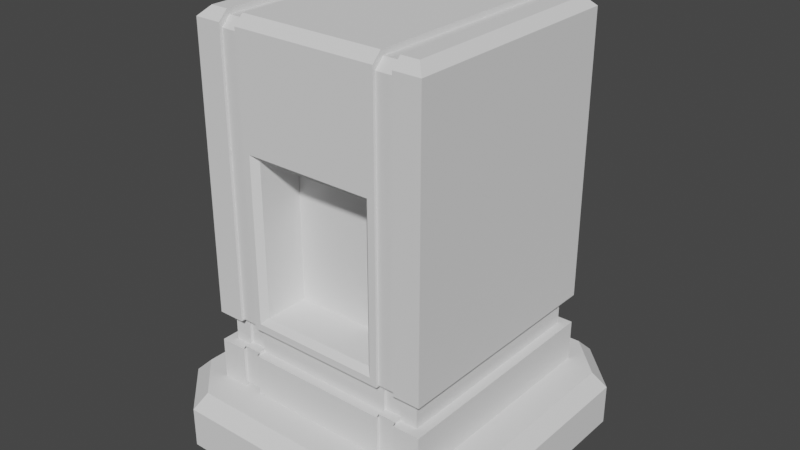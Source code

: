 # Source: Converter.blend  (saved by Blender 2.82.7; exported with 4.5.12 LTS)
import bpy
from mathutils import Matrix  # noqa: F401  (used for matrix-valued properties, if any)

bpy.ops.wm.read_factory_settings(use_empty=True)
scene = bpy.context.scene
scene.name = 'Scene'

# ---- collections
col_collection = bpy.data.collections.new('Collection'); scene.collection.children.link(col_collection)

# ---- materials (node trees are filled in below, after node groups)
mat_material = bpy.data.materials.new('Material')
mat_material.alpha_threshold = 0.0
mat_material.use_transparent_shadow = False
mat_material.roughness = 0.5
mat_material.line_color = (0.0, 0.0, 0.0, 1.0)
mat_window = bpy.data.materials.new('Window')
mat_window.use_transparent_shadow = False
mat_type = bpy.data.materials.new('Type')
mat_type.use_transparent_shadow = False

# ---- node groups
ng_auto_smooth = bpy.data.node_groups.new('Auto Smooth', 'GeometryNodeTree')
_s = ng_auto_smooth.interface.new_socket(name='Geometry', in_out='OUTPUT', socket_type='NodeSocketGeometry')
_s = ng_auto_smooth.interface.new_socket(name='Geometry', in_out='INPUT', socket_type='NodeSocketGeometry')
_s = ng_auto_smooth.interface.new_socket(name='Angle', in_out='INPUT', socket_type='NodeSocketFloat')
_s.subtype = 'ANGLE'
_s.min_value = 0.0
_s.max_value = 3.142
ng_auto_smooth.is_modifier = True
_N = ng_auto_smooth.nodes; _L = ng_auto_smooth.links
n0 = _N.new('NodeGroupOutput'); n0.name = 'Group Output'; n0.location = (480, -100)
n1 = _N.new('NodeGroupInput'); n1.name = 'Group Input'; n1.location = (-420, -300)
n2 = _N.new('NodeGroupInput'); n2.name = 'Group Input.001'; n2.location = (-60, -100)
n3 = _N.new('GeometryNodeSetShadeSmooth'); n3.name = 'Set Shade Smooth'; n3.location = (120, -100)
n3.domain = 'EDGE'
n4 = _N.new('GeometryNodeSetShadeSmooth'); n4.name = 'Set Shade Smooth.001'; n4.location = (300, -100)
n5 = _N.new('GeometryNodeInputMeshEdgeAngle'); n5.name = 'Edge Angle'; n5.location = (-420, -220)
n6 = _N.new('GeometryNodeInputEdgeSmooth'); n6.name = 'Is Edge Smooth'; n6.location = (-60, -160)
n7 = _N.new('GeometryNodeInputShadeSmooth'); n7.name = 'Is Face Smooth'; n7.location = (-240, -340)
n8 = _N.new('FunctionNodeBooleanMath'); n8.name = 'Boolean Math'; n8.location = (-60, -220)
n9 = _N.new('FunctionNodeCompare'); n9.name = 'Compare'; n9.location = (-240, -180)
n9.operation = 'LESS_EQUAL'
_L.new(n5.outputs[0], n9.inputs[0])
_L.new(n4.outputs[0], n0.inputs[0])
_L.new(n1.outputs[1], n9.inputs[1])
_L.new(n9.outputs[0], n8.inputs[0])
_L.new(n7.outputs[0], n8.inputs[1])
_L.new(n2.outputs[0], n3.inputs[0])
_L.new(n6.outputs[0], n3.inputs[1])
_L.new(n3.outputs[0], n4.inputs[0])
_L.new(n8.outputs[0], n3.inputs[2])
n0.is_active_output = True

# ---- material node trees
mat_window.use_nodes = True; mat_window.node_tree.nodes.clear()
_N = mat_window.node_tree.nodes; _L = mat_window.node_tree.links
n0 = _N.new('ShaderNodeOutputMaterial'); n0.name = 'Material Output'; n0.location = (300, 300)
n1 = _N.new('ShaderNodeBsdfPrincipled'); n1.name = 'Principled BSDF'; n1.location = (10, 300)
n1.distribution = 'GGX'
n1.subsurface_method = 'BURLEY'
n1.inputs[3].default_value = 1.45
n1.inputs[27].default_value = (0.0, 0.0, 0.0, 1.0)
n1.inputs[28].default_value = 1.0
_L.new(n1.outputs[0], n0.inputs[0])
n0.is_active_output = True
mat_type.use_nodes = True; mat_type.node_tree.nodes.clear()
_N = mat_type.node_tree.nodes; _L = mat_type.node_tree.links
n0 = _N.new('ShaderNodeOutputMaterial'); n0.name = 'Material Output'; n0.location = (300, 300)
n1 = _N.new('ShaderNodeBsdfPrincipled'); n1.name = 'Principled BSDF'; n1.location = (10, 300)
n1.distribution = 'GGX'
n1.subsurface_method = 'BURLEY'
n1.inputs[3].default_value = 1.45
n1.inputs[27].default_value = (0.0, 0.0, 0.0, 1.0)
n1.inputs[28].default_value = 1.0
_L.new(n1.outputs[0], n0.inputs[0])
n0.is_active_output = True

# ---- world
world_world = bpy.data.worlds.new('World'); scene.world = world_world
world_world.use_nodes = True; world_world.node_tree.nodes.clear()
_N = world_world.node_tree.nodes; _L = world_world.node_tree.links
n0 = _N.new('ShaderNodeOutputWorld'); n0.name = 'World Output'; n0.location = (300, 300)
n1 = _N.new('ShaderNodeBackground'); n1.name = 'Background'; n1.location = (10, 300)
n1.inputs[0].default_value = (0.05088, 0.05088, 0.05088, 1.0)
_L.new(n1.outputs[0], n0.inputs[0])
n0.is_active_output = True
world_world.color = (0.05088, 0.05088, 0.05088)
world_world.use_sun_shadow = False
world_world.sun_shadow_jitter_overblur = 0.0

# ---- meshes
me_mesh = bpy.data.meshes.new('Mesh')
me_mesh.from_pydata([(-0.6499, -0.6499, 0.5273), (0.6499, 0.6499, 0.3), (0.6499, -0.6499, 0.5273), (0.6499, -0.6499, 0.3), (0.6499, 0.6499, 0.5273), (-0.6499, 0.6499, 0.3), (-0.6499, 0.6499, 0.5273), (-0.6499, -0.6499, 0.3), (0.5986, 0.5986, 2.3), (0.6499, 0.6499, 2.249), (0.5986, -0.5986, 2.3), (0.6499, -0.6499, 2.249), (-0.5986, 0.5986, 2.3), (-0.6499, 0.6499, 2.249), (-0.5986, -0.5986, 2.3), (-0.6499, -0.6499, 2.249), (0.6499, -0.6499, 0.694), (-0.6499, -0.6499, 0.694), (0.6499, 0.6499, 0.694), (-0.6499, 0.6499, 0.694), (0.5972, -0.5972, 0.5273), (-0.5972, -0.5972, 0.5273), (-0.5972, 0.5972, 0.5273), (0.5972, 0.5972, 0.5273), (0.5972, -0.5972, 0.694), (-0.5972, -0.5972, 0.694), (0.5972, 0.5972, 0.694), (-0.5972, 0.5972, 0.694), (0.5, 0.6499, 0.3), (0.5, -0.6499, 0.5273), (0.5, 0.6499, 0.5273), (0.5, -0.6499, 0.3), (0.5, -0.5986, 2.3), (0.5, -0.6499, 2.249), (0.5, 0.5986, 2.3), (0.5, 0.6499, 2.249), (0.5, 0.6499, 0.694), (0.5, -0.6499, 0.694), (0.5, -0.5972, 0.5273), (0.5, 0.5972, 0.5273), (0.5, 0.5972, 0.694), (0.5, -0.5972, 0.694), (-0.5, 0.6499, 0.3), (-0.5, -0.6499, 0.5273), (-0.5, -0.5986, 2.3), (-0.5, 0.6499, 2.249), (-0.5, -0.6499, 0.694), (-0.5, -0.5972, 0.5273), (-0.5, -0.5972, 0.694), (-0.5, 0.6499, 0.5273), (-0.5, -0.6499, 0.3), (-0.5, -0.6499, 2.249), (-0.5, 0.5986, 2.3), (-0.5, 0.6499, 0.694), (-0.5, 0.5972, 0.5273), (-0.5, 0.5972, 0.694), (-0.4, 0.6499, 0.5273), (-0.4, -0.6499, 0.3), (-0.4, 0.5986, 2.3), (-0.4, 0.6499, 0.694), (-0.4, 0.5972, 0.5273), (-0.4, 0.5972, 0.694), (-0.4, 0.6499, 0.3), (-0.4, -0.6499, 0.5273), (-0.4, -0.5986, 2.3), (-0.4, 0.6499, 2.249), (-0.4, -0.5972, 0.5273), (-0.4, -0.5972, 0.694), (0.4, 0.6499, 0.5273), (0.4, -0.6499, 0.3), (0.4, 0.5986, 2.3), (0.4, 0.6499, 0.694), (0.4, 0.5972, 0.5273), (0.4, 0.5972, 0.694), (0.4, 0.6499, 0.3), (0.4, -0.6499, 0.5273), (0.4, -0.5986, 2.3), (0.4, 0.6499, 2.249), (0.4, -0.5972, 0.5273), (0.4, -0.5972, 0.694), (0.4, 0.6349, 0.5391), (0.5, 0.6349, 0.5391), (0.4, -0.6349, 0.3171), (0.5, -0.6349, 0.3171), (0.4, -0.6349, 2.221), (0.5, -0.6349, 2.221), (0.4, 0.5848, 2.271), (0.5, 0.5848, 2.271), (0.4, 0.6349, 0.702), (0.5, 0.6349, 0.702), (0.4, 0.5835, 0.5391), (0.5, 0.5835, 0.5391), (0.4, 0.5835, 0.702), (0.5, 0.5835, 0.702), (0.5, -0.5835, 0.702), (0.5, -0.5835, 0.5391), (0.5, -0.6349, 0.702), (0.5, -0.6349, 0.5391), (0.5, 0.6349, 2.221), (0.5, -0.5848, 2.271), (0.5, 0.6349, 0.3171), (-0.4, 0.6349, 0.3171), (-0.5, 0.6349, 0.3171), (-0.4, -0.6349, 0.5391), (-0.5, -0.6349, 0.5391), (-0.4, -0.5848, 2.271), (-0.5, -0.5848, 2.271), (-0.4, 0.6349, 2.221), (-0.5, 0.6349, 2.221), (-0.4, -0.6349, 0.702), (-0.5, -0.6349, 0.702), (-0.4, -0.5835, 0.5391), (-0.5, -0.5835, 0.5391), (-0.4, -0.5835, 0.702), (-0.5, -0.5835, 0.702), (-0.5, 0.6349, 0.5391), (-0.5, -0.6349, 0.3171), (-0.5, 0.5848, 2.271), (-0.5, 0.6349, 0.702), (-0.5, 0.5835, 0.702), (-0.5, 0.5835, 0.5391), (-0.5, -0.6349, 2.221), (-0.4, 0.6349, 0.5391), (-0.4, -0.6349, 0.3171), (-0.4, -0.6349, 2.221), (-0.4, 0.5848, 2.271), (-0.4, 0.6349, 0.702), (-0.4, 0.5835, 0.5391), (-0.4, 0.5835, 0.702), (0.4, 0.6349, 0.3171), (0.4, -0.6349, 0.5391), (0.4, -0.5848, 2.271), (0.4, 0.6349, 2.221), (0.4, -0.6349, 0.702), (0.4, -0.5835, 0.5391), (0.4, -0.5835, 0.702), (-0.6387, -0.9, 1.49e-08), (-0.9, -0.6387, 1.49e-08), (-0.9, 0.6387, 1.49e-08), (-0.6387, 0.9, 1.49e-08), (0.9, -0.6387, 1.49e-08), (0.6387, -0.9, 1.49e-08), (0.6387, 0.9, 1.49e-08), (0.9, 0.6387, 1.49e-08), (-0.8233, -0.607, 0.3), (-0.9, -0.6387, 0.2233), (-0.607, -0.8233, 0.3), (-0.6387, -0.9, 0.2233), (-0.607, 0.8233, 0.3), (-0.6387, 0.9, 0.2233), (-0.8233, 0.607, 0.3), (-0.9, 0.6387, 0.2233), (0.607, -0.8233, 0.3), (0.6387, -0.9, 0.2233), (0.8233, -0.607, 0.3), (0.9, -0.6387, 0.2233), (0.8233, 0.607, 0.3), (0.9, 0.6387, 0.2233), (0.607, 0.8233, 0.3), (0.6387, 0.9, 0.2233), (0.4, -0.6499, 0.694), (-0.4, -0.6499, 0.694), (-0.4, -0.6499, 2.249), (0.4, -0.6499, 2.249), (0.3272, -0.371, 0.7669), (-0.3272, -0.371, 0.7669), (-0.3272, -0.371, 1.617), (0.3272, -0.371, 1.617), (-0.3272, -0.6173, 1.617), (-0.3597, -0.6499, 1.649), (-0.3272, -0.6173, 0.7669), (-0.3597, -0.6499, 0.7344), (0.3272, -0.6173, 1.617), (0.3597, -0.6499, 1.649), (0.3597, -0.6499, 0.7344), (0.3272, -0.6173, 0.7669)], [], [(46, 51, 15, 17), (17, 15, 13, 19), (28, 30, 4, 1), (28, 1, 3, 31), (52, 12, 14, 44), (18, 9, 11, 16), (44, 14, 15, 51), (8, 10, 11, 9), (14, 12, 13, 15), (34, 8, 9, 35), (36, 35, 9, 18), (1, 4, 2, 3), (7, 0, 6, 5), (50, 43, 0, 7), (18, 16, 24, 26), (29, 2, 20, 38), (46, 17, 25, 48), (49, 6, 22, 54), (39, 40, 26, 23), (23, 26, 24, 20), (21, 25, 27, 22), (47, 48, 25, 21), (6, 0, 21, 22), (17, 19, 27, 25), (36, 18, 26, 40), (2, 4, 23, 20), (43, 50, 116, 104), (20, 24, 41, 38), (62, 57, 123, 101), (4, 30, 39, 23), (16, 37, 41, 24), (163, 160, 133, 84), (3, 2, 29, 31), (28, 31, 83, 100), (46, 48, 114, 110), (10, 32, 33, 11), (8, 34, 32, 10), (56, 62, 101, 122), (70, 76, 131, 86), (16, 11, 33, 37), (5, 6, 49, 42), (5, 42, 50, 7), (12, 52, 45, 13), (19, 13, 45, 53), (0, 43, 47, 21), (22, 27, 55, 54), (19, 53, 55, 27), (32, 34, 87, 99), (49, 54, 120, 115), (66, 67, 113, 111), (76, 163, 84, 131), (33, 32, 99, 85), (48, 47, 112, 114), (60, 56, 122, 127), (175, 172, 167, 164), (70, 58, 64, 76), (76, 64, 162, 163), (69, 75, 63, 57), (160, 161, 67, 79), (68, 56, 60, 72), (78, 79, 67, 66), (75, 69, 82, 130), (34, 35, 98, 87), (55, 53, 118, 119), (67, 161, 109, 113), (160, 79, 135, 133), (35, 36, 89, 98), (54, 55, 119, 120), (57, 63, 103, 123), (68, 72, 90, 80), (31, 29, 97, 83), (47, 43, 104, 112), (162, 64, 105, 124), (79, 78, 134, 135), (29, 38, 95, 97), (62, 56, 68, 74), (62, 74, 69, 57), (58, 70, 77, 65), (59, 65, 77, 71), (63, 75, 78, 66), (60, 61, 73, 72), (59, 71, 73, 61), (88, 89, 93, 92), (90, 92, 93, 91), (130, 97, 95, 134), (88, 132, 98, 89), (86, 87, 98, 132), (129, 100, 83, 82), (129, 80, 81, 100), (111, 113, 114, 112), (122, 115, 120, 127), (109, 110, 114, 113), (123, 103, 104, 116), (105, 106, 121, 124), (125, 117, 106, 105), (109, 124, 121, 110), (102, 115, 122, 101), (102, 101, 123, 116), (117, 125, 107, 108), (118, 108, 107, 126), (104, 103, 111, 112), (120, 119, 128, 127), (118, 126, 128, 119), (95, 94, 135, 134), (81, 80, 90, 91), (96, 133, 135, 94), (83, 97, 130, 82), (99, 131, 84, 85), (87, 86, 131, 99), (96, 85, 84, 133), (30, 28, 100, 81), (74, 68, 80, 129), (58, 65, 107, 125), (44, 51, 121, 106), (37, 33, 85, 96), (69, 74, 129, 82), (65, 59, 126, 107), (52, 44, 106, 117), (77, 70, 86, 132), (63, 66, 111, 103), (51, 46, 110, 121), (71, 77, 132, 88), (61, 60, 127, 128), (78, 75, 130, 134), (59, 61, 128, 126), (72, 73, 92, 90), (73, 71, 88, 92), (36, 40, 93, 89), (38, 41, 94, 95), (42, 49, 115, 102), (40, 39, 91, 93), (50, 42, 102, 116), (39, 30, 81, 91), (161, 162, 124, 109), (45, 52, 117, 108), (41, 37, 96, 94), (64, 58, 125, 105), (53, 45, 108, 118), (149, 139, 138, 151), (157, 143, 142, 159), (141, 153, 147, 136), (156, 158, 148, 150, 144, 146, 152, 154), (153, 141, 140, 155), (137, 145, 151, 138), (139, 149, 159, 142), (143, 157, 155, 140), (138, 139, 142, 143, 140, 141, 136, 137), (146, 144, 145, 147), (150, 148, 149, 151), (158, 156, 157, 159), (154, 152, 153, 155), (144, 150, 151, 145), (152, 146, 147, 153), (155, 157, 156, 154), (159, 149, 148, 158), (136, 147, 145, 137), (170, 175, 164, 165), (172, 168, 166, 167), (171, 169, 162, 161), (164, 167, 166, 165), (173, 174, 160, 163), (169, 173, 163, 162), (174, 171, 161, 160), (175, 170, 171, 174), (169, 171, 170, 168), (168, 172, 173, 169), (172, 175, 174, 173), (168, 170, 165, 166)])
me_mesh.polygons.foreach_set('use_smooth', [True] * 168)
me_mesh.polygons.foreach_set('material_index', [0, 0, 0, 0, 0, 0, 0, 0, 0, 0, 0, 0, 0, 0, 0, 0, 0, 0, 0, 0, 0, 0, 0, 0, 0, 0, 0, 0, 0, 0, 0, 0, 0, 0, 0, 0, 0, 0, 0, 0, 0, 0, 0, 0, 0, 0, 0, 0, 0, 0, 0, 0, 0, 0, 0, 0, 0, 0, 0, 0, 0, 0, 0, 0, 0, 0, 0, 0, 0, 0, 0, 0, 0, 0, 0, 0, 0, 0, 0, 0, 0, 0, 1, 1, 1, 1, 1, 1, 1, 1, 1, 1, 1, 1, 1, 1, 1, 1, 1, 1, 1, 1, 1, 1, 1, 1, 1, 1, 1, 1, 0, 0, 0, 0, 0, 0, 0, 0, 0, 0, 0, 0, 0, 0, 0, 0, 0, 0, 0, 0, 0, 0, 0, 0, 0, 0, 0, 0, 0, 0, 0, 0, 0, 0, 0, 0, 0, 0, 0, 0, 0, 0, 0, 0, 0, 0, 0, 0, 0, 2, 0, 0, 0, 0, 0, 0, 0, 0])
_k = set([(0, 6), (0, 7), (0, 21), (0, 43), (1, 3), (1, 4), (1, 28), (2, 3), (2, 4), (2, 20), (2, 29), (3, 31), (4, 23), (4, 30), (5, 6), (5, 7), (5, 42), (6, 22), (6, 49), (7, 50), (8, 9), (8, 10), (8, 34), (9, 11), (9, 18), (9, 35), (10, 11), (10, 32), (11, 16), (11, 33), (12, 13), (12, 14), (12, 52), (13, 15), (13, 19), (13, 45), (14, 15), (14, 44), (15, 17), (15, 51), (16, 18), (16, 24), (16, 37), (17, 19), (17, 25), (17, 46), (18, 26), (18, 36), (19, 27), (19, 53), (20, 23), (20, 24), (20, 38), (21, 22), (21, 25), (21, 47), (22, 27), (22, 54), (23, 26), (23, 39), (24, 26), (24, 41), (25, 27), (25, 48), (26, 40), (27, 55), (28, 30), (28, 31), (28, 100), (29, 31), (29, 38), (29, 97), (30, 39), (30, 81), (31, 83), (32, 33), (32, 34), (32, 99), (33, 37), (33, 85), (34, 35), (34, 87), (35, 36), (35, 98), (36, 40), (36, 89), (37, 41), (37, 96), (38, 41), (38, 95), (39, 40), (39, 91), (40, 93), (41, 94), (42, 49), (42, 50), (42, 102), (43, 47), (43, 50), (43, 104), (44, 51), (44, 52), (44, 106), (45, 52), (45, 53), (45, 108), (46, 48), (46, 51), (46, 110), (47, 48), (47, 112), (48, 114), (49, 54), (49, 115), (50, 116), (51, 121), (52, 117), (53, 55), (53, 118), (54, 55), (54, 120), (55, 119), (56, 60), (56, 62), (56, 68), (56, 122), (57, 62), (57, 63), (57, 69), (57, 123), (58, 64), (58, 65), (58, 70), (58, 125), (59, 61), (59, 65), (59, 71), (59, 126), (60, 61), (60, 72), (60, 127), (61, 73), (61, 128), (62, 74), (62, 101), (63, 66), (63, 75), (63, 103), (64, 76), (64, 105), (64, 162), (65, 77), (65, 107), (66, 67), (66, 78), (66, 111), (67, 79), (67, 113), (67, 161), (68, 72), (68, 74), (68, 80), (69, 74), (69, 75), (69, 82), (70, 76), (70, 77), (70, 86), (71, 73), (71, 77), (71, 88), (72, 73), (72, 90), (73, 92), (74, 129), (75, 78), (75, 130), (76, 131), (76, 163), (77, 132), (78, 79), (78, 134), (79, 135), (79, 160), (80, 81), (80, 90), (80, 129), (81, 91), (81, 100), (82, 83), (82, 129), (82, 130), (83, 97), (83, 100), (84, 85), (84, 131), (84, 133), (84, 163), (85, 96), (85, 99), (86, 87), (86, 131), (86, 132), (87, 98), (87, 99), (88, 89), (88, 92), (88, 132), (89, 93), (89, 98), (90, 91), (90, 92), (91, 93), (92, 93), (94, 95), (94, 96), (94, 135), (95, 97), (95, 134), (96, 133), (97, 130), (98, 132), (99, 131), (100, 129), (101, 102), (101, 122), (101, 123), (102, 115), (102, 116), (103, 104), (103, 111), (103, 123), (104, 112), (104, 116), (105, 106), (105, 124), (105, 125), (106, 117), (106, 121), (107, 108), (107, 125), (107, 126), (108, 117), (108, 118), (109, 110), (109, 113), (109, 124), (109, 161), (110, 114), (110, 121), (111, 112), (111, 113), (112, 114), (113, 114), (115, 120), (115, 122), (116, 123), (117, 125), (118, 119), (118, 126), (119, 120), (119, 128), (120, 127), (121, 124), (122, 127), (124, 162), (126, 128), (127, 128), (130, 134), (133, 135), (133, 160), (134, 135), (136, 137), (136, 141), (136, 147), (137, 138), (137, 145), (138, 139), (138, 151), (139, 142), (139, 149), (140, 141), (140, 143), (140, 155), (141, 153), (142, 143), (142, 159), (143, 157), (144, 145), (144, 146), (144, 150), (145, 147), (145, 151), (146, 147), (146, 152), (147, 153), (148, 149), (148, 150), (148, 158), (149, 151), (149, 159), (150, 151), (152, 153), (152, 154), (153, 155), (154, 155), (154, 156), (155, 157), (156, 157), (156, 158), (157, 159), (158, 159), (160, 161), (160, 163), (160, 174), (161, 162), (161, 171), (162, 163), (162, 169), (163, 173), (164, 165), (164, 167), (164, 175), (165, 166), (165, 170), (166, 167), (166, 168), (167, 172), (168, 169), (168, 170), (168, 172), (169, 171), (169, 173), (170, 171), (170, 175), (171, 174), (172, 173), (172, 175), (173, 174), (174, 175)])
me_mesh.attributes.new('sharp_edge', 'BOOLEAN', 'EDGE').data.foreach_set('value', [ (min(e.vertices), max(e.vertices)) in _k for e in me_mesh.edges])
_uv = me_mesh.uv_layers.new(name='UVMap')
_uv.uv.foreach_set('vector', [0.4243, 0.875, 0.6186, 0.875, 0.6186, 1.0, 0.4243, 1.0, 0.4243, 0.0, 0.6186, 0.0, 0.6186, 0.25, 0.4243, 0.25, 0.375, 0.375, 0.4034, 0.375, 0.4034, 0.5, 0.375, 0.5, 0.25, 0.5, 0.375, 0.5, 0.375, 0.75, 0.25, 0.75, 0.75, 0.5099, 0.8651, 0.5099, 0.8651, 0.7401, 0.75, 0.7401, 0.4243, 0.5, 0.6186, 0.5, 0.6186, 0.75, 0.4243, 0.75, 0.75, 0.7401, 0.8651, 0.7401, 0.875, 0.75, 0.75, 0.75, 0.6349, 0.5099, 0.6349, 0.7401, 0.6186, 0.75, 0.6186, 0.5, 0.8651, 0.7401, 0.8651, 0.5099, 0.875, 0.5, 0.875, 0.75, 0.75, 0.5099, 0.6349, 0.5099, 0.625, 0.5, 0.75, 0.5, 0.4243, 0.375, 0.6186, 0.375, 0.6186, 0.5, 0.4243, 0.5, 0.375, 0.5, 0.4034, 0.5, 0.4034, 0.75, 0.375, 0.75, 0.375, 0.0, 0.4034, 0.0, 0.4034, 0.25, 0.375, 0.25, 0.375, 0.875, 0.4034, 0.875, 0.4034, 1.0, 0.375, 1.0, 0.4243, 0.5, 0.4243, 0.75, 0.4243, 0.75, 0.4243, 0.5, 0.4034, 0.875, 0.4034, 0.75, 0.4034, 0.75, 0.4034, 0.875, 0.4243, 0.875, 0.4243, 1.0, 0.4243, 1.0, 0.4243, 0.875, 0.4034, 0.375, 0.4034, 0.25, 0.4034, 0.25, 0.4034, 0.375, 0.4034, 0.375, 0.4243, 0.375, 0.4243, 0.5, 0.4034, 0.5, 0.4034, 0.5, 0.4243, 0.5, 0.4243, 0.75, 0.4034, 0.75, 0.4034, 0.0, 0.4243, 0.0, 0.4243, 0.25, 0.4034, 0.25, 0.4034, 0.875, 0.4243, 0.875, 0.4243, 1.0, 0.4034, 1.0, 0.4034, 0.25, 0.4034, 0.0, 0.4034, 0.0, 0.4034, 0.25, 0.4243, 0.0, 0.4243, 0.25, 0.4243, 0.25, 0.4243, 0.0, 0.4243, 0.375, 0.4243, 0.5, 0.4243, 0.5, 0.4243, 0.375, 0.4034, 0.75, 0.4034, 0.5, 0.4034, 0.5, 0.4034, 0.75, 0.4034, 0.875, 0.375, 0.875, 0.375, 0.875, 0.4034, 0.875, 0.4034, 0.75, 0.4243, 0.75, 0.4243, 0.875, 0.4034, 0.875, 0.25, 0.5, 0.25, 0.75, 0.25, 0.75, 0.25, 0.5, 0.4034, 0.5, 0.4034, 0.375, 0.4034, 0.375, 0.4034, 0.5, 0.4243, 0.75, 0.4243, 0.875, 0.4243, 0.875, 0.4243, 0.75, 0.6186, 0.875, 0.4243, 0.875, 0.4243, 0.875, 0.6186, 0.875, 0.375, 0.75, 0.4034, 0.75, 0.4034, 0.875, 0.375, 0.875, 0.25, 0.5, 0.25, 0.75, 0.25, 0.75, 0.25, 0.5, 0.4243, 0.875, 0.4243, 0.875, 0.4243, 0.875, 0.4243, 0.875, 0.6349, 0.7401, 0.75, 0.7401, 0.75, 0.75, 0.625, 0.75, 0.6349, 0.5099, 0.75, 0.5099, 0.75, 0.7401, 0.6349, 0.7401, 0.4034, 0.375, 0.375, 0.375, 0.375, 0.375, 0.4034, 0.375, 0.75, 0.5099, 0.75, 0.7401, 0.75, 0.7401, 0.75, 0.5099, 0.4243, 0.75, 0.6186, 0.75, 0.6186, 0.875, 0.4243, 0.875, 0.375, 0.25, 0.4034, 0.25, 0.4034, 0.375, 0.375, 0.375, 0.125, 0.5, 0.25, 0.5, 0.25, 0.75, 0.125, 0.75, 0.8651, 0.5099, 0.75, 0.5099, 0.75, 0.5, 0.875, 0.5, 0.4243, 0.25, 0.6186, 0.25, 0.6186, 0.375, 0.4243, 0.375, 0.4034, 1.0, 0.4034, 0.875, 0.4034, 0.875, 0.4034, 1.0, 0.4034, 0.25, 0.4243, 0.25, 0.4243, 0.375, 0.4034, 0.375, 0.4243, 0.25, 0.4243, 0.375, 0.4243, 0.375, 0.4243, 0.25, 0.75, 0.7401, 0.75, 0.5099, 0.75, 0.5099, 0.75, 0.7401, 0.4034, 0.375, 0.4034, 0.375, 0.4034, 0.375, 0.4034, 0.375, 0.4034, 0.875, 0.4243, 0.875, 0.4243, 0.875, 0.4034, 0.875, 0.75, 0.7401, 0.75, 0.75, 0.75, 0.75, 0.75, 0.7401, 0.75, 0.75, 0.75, 0.7401, 0.75, 0.7401, 0.75, 0.75, 0.4243, 0.875, 0.4034, 0.875, 0.4034, 0.875, 0.4243, 0.875, 0.4034, 0.375, 0.4034, 0.375, 0.4034, 0.375, 0.4034, 0.375, 0.4334, 0.875, 0.6095, 0.875, 0.6095, 0.875, 0.4334, 0.875, 0.75, 0.5099, 0.75, 0.5099, 0.75, 0.7401, 0.75, 0.7401, 0.75, 0.7401, 0.75, 0.7401, 0.75, 0.75, 0.75, 0.75, 0.375, 0.875, 0.4034, 0.875, 0.4034, 0.875, 0.375, 0.875, 0.4243, 0.875, 0.4243, 0.875, 0.4243, 0.875, 0.4243, 0.875, 0.4034, 0.375, 0.4034, 0.375, 0.4034, 0.375, 0.4034, 0.375, 0.4034, 0.875, 0.4243, 0.875, 0.4243, 0.875, 0.4034, 0.875, 0.4034, 0.875, 0.375, 0.875, 0.375, 0.875, 0.4034, 0.875, 0.75, 0.5099, 0.75, 0.5, 0.75, 0.5, 0.75, 0.5099, 0.4243, 0.375, 0.4243, 0.375, 0.4243, 0.375, 0.4243, 0.375, 0.4243, 0.875, 0.4243, 0.875, 0.4243, 0.875, 0.4243, 0.875, 0.4243, 0.875, 0.4243, 0.875, 0.4243, 0.875, 0.4243, 0.875, 0.6186, 0.375, 0.4243, 0.375, 0.4243, 0.375, 0.6186, 0.375, 0.4034, 0.375, 0.4243, 0.375, 0.4243, 0.375, 0.4034, 0.375, 0.375, 0.875, 0.4034, 0.875, 0.4034, 0.875, 0.375, 0.875, 0.4034, 0.375, 0.4034, 0.375, 0.4034, 0.375, 0.4034, 0.375, 0.375, 0.875, 0.4034, 0.875, 0.4034, 0.875, 0.375, 0.875, 0.4034, 0.875, 0.4034, 0.875, 0.4034, 0.875, 0.4034, 0.875, 0.75, 0.75, 0.75, 0.7401, 0.75, 0.7401, 0.75, 0.75, 0.4243, 0.875, 0.4034, 0.875, 0.4034, 0.875, 0.4243, 0.875, 0.4034, 0.875, 0.4034, 0.875, 0.4034, 0.875, 0.4034, 0.875, 0.375, 0.375, 0.4034, 0.375, 0.4034, 0.375, 0.375, 0.375, 0.25, 0.5, 0.25, 0.5, 0.25, 0.75, 0.25, 0.75, 0.75, 0.5099, 0.75, 0.5099, 0.75, 0.5, 0.75, 0.5, 0.4243, 0.375, 0.6186, 0.375, 0.6186, 0.375, 0.4243, 0.375, 0.4034, 0.875, 0.4034, 0.875, 0.4034, 0.875, 0.4034, 0.875, 0.4034, 0.375, 0.4243, 0.375, 0.4243, 0.375, 0.4034, 0.375, 0.4243, 0.375, 0.4243, 0.375, 0.4243, 0.375, 0.4243, 0.375, 0.4243, 0.375, 0.4243, 0.375, 0.4243, 0.375, 0.4243, 0.375, 0.4034, 0.375, 0.4243, 0.375, 0.4243, 0.375, 0.4034, 0.375, 0.4034, 0.875, 0.4034, 0.875, 0.4034, 0.875, 0.4034, 0.875, 0.4243, 0.375, 0.6186, 0.375, 0.6186, 0.375, 0.4243, 0.375, 0.75, 0.5099, 0.75, 0.5099, 0.75, 0.5, 0.75, 0.5, 0.25, 0.5, 0.25, 0.5, 0.25, 0.75, 0.25, 0.75, 0.375, 0.375, 0.4034, 0.375, 0.4034, 0.375, 0.375, 0.375, 0.4034, 0.875, 0.4243, 0.875, 0.4243, 0.875, 0.4034, 0.875, 0.4034, 0.375, 0.4034, 0.375, 0.4034, 0.375, 0.4034, 0.375, 0.4243, 0.875, 0.4243, 0.875, 0.4243, 0.875, 0.4243, 0.875, 0.375, 0.875, 0.4034, 0.875, 0.4034, 0.875, 0.375, 0.875, 0.75, 0.7401, 0.75, 0.7401, 0.75, 0.75, 0.75, 0.75, 0.75, 0.5099, 0.75, 0.5099, 0.75, 0.7401, 0.75, 0.7401, 0.4243, 0.875, 0.6186, 0.875, 0.6186, 0.875, 0.4243, 0.875, 0.375, 0.375, 0.4034, 0.375, 0.4034, 0.375, 0.375, 0.375, 0.25, 0.5, 0.25, 0.5, 0.25, 0.75, 0.25, 0.75, 0.75, 0.5099, 0.75, 0.5099, 0.75, 0.5, 0.75, 0.5, 0.4243, 0.375, 0.6186, 0.375, 0.6186, 0.375, 0.4243, 0.375, 0.4034, 0.875, 0.4034, 0.875, 0.4034, 0.875, 0.4034, 0.875, 0.4034, 0.375, 0.4243, 0.375, 0.4243, 0.375, 0.4034, 0.375, 0.4243, 0.375, 0.4243, 0.375, 0.4243, 0.375, 0.4243, 0.375, 0.4034, 0.875, 0.4243, 0.875, 0.4243, 0.875, 0.4034, 0.875, 0.4034, 0.375, 0.4034, 0.375, 0.4034, 0.375, 0.4034, 0.375, 0.4243, 0.875, 0.4243, 0.875, 0.4243, 0.875, 0.4243, 0.875, 0.375, 0.875, 0.4034, 0.875, 0.4034, 0.875, 0.375, 0.875, 0.75, 0.7401, 0.75, 0.7401, 0.75, 0.75, 0.75, 0.75, 0.75, 0.5099, 0.75, 0.5099, 0.75, 0.7401, 0.75, 0.7401, 0.4243, 0.875, 0.6186, 0.875, 0.6186, 0.875, 0.4243, 0.875, 0.4034, 0.375, 0.375, 0.375, 0.375, 0.375, 0.4034, 0.375, 0.375, 0.375, 0.4034, 0.375, 0.4034, 0.375, 0.375, 0.375, 0.75, 0.5099, 0.75, 0.5, 0.75, 0.5, 0.75, 0.5099, 0.75, 0.7401, 0.75, 0.75, 0.75, 0.75, 0.75, 0.7401, 0.4243, 0.875, 0.6186, 0.875, 0.6186, 0.875, 0.4243, 0.875, 0.25, 0.75, 0.25, 0.5, 0.25, 0.5, 0.25, 0.75, 0.6186, 0.375, 0.4243, 0.375, 0.4243, 0.375, 0.6186, 0.375, 0.75, 0.5099, 0.75, 0.7401, 0.75, 0.7401, 0.75, 0.5099, 0.75, 0.5, 0.75, 0.5099, 0.75, 0.5099, 0.75, 0.5, 0.4034, 0.875, 0.4034, 0.875, 0.4034, 0.875, 0.4034, 0.875, 0.6186, 0.875, 0.4243, 0.875, 0.4243, 0.875, 0.6186, 0.875, 0.4243, 0.375, 0.6186, 0.375, 0.6186, 0.375, 0.4243, 0.375, 0.4243, 0.375, 0.4034, 0.375, 0.4034, 0.375, 0.4243, 0.375, 0.4034, 0.875, 0.4034, 0.875, 0.4034, 0.875, 0.4034, 0.875, 0.4243, 0.375, 0.4243, 0.375, 0.4243, 0.375, 0.4243, 0.375, 0.4034, 0.375, 0.4243, 0.375, 0.4243, 0.375, 0.4034, 0.375, 0.4243, 0.375, 0.4243, 0.375, 0.4243, 0.375, 0.4243, 0.375, 0.4243, 0.375, 0.4243, 0.375, 0.4243, 0.375, 0.4243, 0.375, 0.4034, 0.875, 0.4243, 0.875, 0.4243, 0.875, 0.4034, 0.875, 0.375, 0.375, 0.4034, 0.375, 0.4034, 0.375, 0.375, 0.375, 0.4243, 0.375, 0.4034, 0.375, 0.4034, 0.375, 0.4243, 0.375, 0.25, 0.75, 0.25, 0.5, 0.25, 0.5, 0.25, 0.75, 0.4034, 0.375, 0.4034, 0.375, 0.4034, 0.375, 0.4034, 0.375, 0.4243, 0.875, 0.6186, 0.875, 0.6186, 0.875, 0.4243, 0.875, 0.75, 0.5, 0.75, 0.5099, 0.75, 0.5099, 0.75, 0.5, 0.4243, 0.875, 0.4243, 0.875, 0.4243, 0.875, 0.4243, 0.875, 0.75, 0.7401, 0.75, 0.5099, 0.75, 0.5099, 0.75, 0.7401, 0.4243, 0.375, 0.6186, 0.375, 0.6186, 0.375, 0.4243, 0.375, 0.5291, 0.2863, 0.375, 0.2863, 0.375, 0.2137, 0.5291, 0.2137, 0.5291, 0.5363, 0.375, 0.5363, 0.375, 0.4637, 0.5291, 0.4637, 0.375, 0.7863, 0.5291, 0.7863, 0.5291, 0.9637, 0.375, 0.9637, 0.6357, 0.5407, 0.6657, 0.5107, 0.8343, 0.5107, 0.8643, 0.5407, 0.8643, 0.7093, 0.8343, 0.7393, 0.6657, 0.7393, 0.6357, 0.7093, 0.5291, 0.7863, 0.375, 0.7863, 0.375, 0.7137, 0.5291, 0.7137, 0.375, 0.03629, 0.5291, 0.03629, 0.5291, 0.2137, 0.375, 0.2137, 0.375, 0.2863, 0.5291, 0.2863, 0.5291, 0.4637, 0.375, 0.4637, 0.375, 0.5363, 0.5291, 0.5363, 0.5291, 0.7137, 0.375, 0.7137, 0.125, 0.5363, 0.1613, 0.5, 0.3387, 0.5, 0.375, 0.5363, 0.375, 0.7137, 0.3387, 0.75, 0.1613, 0.75, 0.125, 0.7137, 0.8343, 0.7393, 0.8643, 0.7093, 0.875, 0.7137, 0.8387, 0.75, 0.8643, 0.5407, 0.8343, 0.5107, 0.8387, 0.5, 0.875, 0.5363, 0.6657, 0.5107, 0.6357, 0.5407, 0.625, 0.5363, 0.6613, 0.5, 0.6357, 0.7093, 0.6657, 0.7393, 0.6613, 0.75, 0.625, 0.7137, 0.8643, 0.7093, 0.8643, 0.5407, 0.875, 0.5363, 0.875, 0.7137, 0.6657, 0.7393, 0.8343, 0.7393, 0.8387, 0.75, 0.6613, 0.75, 0.5291, 0.7137, 0.5291, 0.5363, 0.6357, 0.5407, 0.6357, 0.7093, 0.5291, 0.4637, 0.5291, 0.2863, 0.625, 0.2907, 0.625, 0.4593, 0.375, 0.9637, 0.5291, 0.9637, 0.5291, 1.0, 0.375, 1.0, 0.4334, 0.875, 0.4334, 0.875, 0.4334, 0.875, 0.4334, 0.875, 0.6095, 0.875, 0.6095, 0.875, 0.6095, 0.875, 0.6095, 0.875, 0.4293, 0.875, 0.5821, 0.875, 0.6186, 0.875, 0.4243, 0.875, 0.4334, 0.875, 0.6095, 0.875, 0.6095, 0.875, 0.4334, 0.875, 0.5821, 0.875, 0.4293, 0.875, 0.4243, 0.875, 0.6186, 0.875, 0.61, 0.875, 0.61, 0.875, 0.6186, 0.875, 0.6186, 0.875, 0.4293, 0.875, 0.4293, 0.875, 0.4243, 0.875, 0.4243, 0.875, 0.4334, 0.875, 0.4334, 0.875, 0.4293, 0.875, 0.4293, 0.875, 0.5821, 0.875, 0.4293, 0.875, 0.4334, 0.875, 0.6095, 0.875, 0.6095, 0.875, 0.6095, 0.875, 0.61, 0.875, 0.61, 0.875, 0.6095, 0.875, 0.4334, 0.875, 0.4293, 0.875, 0.5821, 0.875, 0.6095, 0.875, 0.4334, 0.875, 0.4334, 0.875, 0.6095, 0.875])
me_mesh.materials.append(mat_material)
me_mesh.materials.append(mat_window)
me_mesh.materials.append(mat_type)
me_mesh.use_remesh_preserve_volume = False
me_mesh.use_remesh_preserve_attributes = False
me_mesh.use_mirror_vertex_groups = False
me_mesh.update()

# ---- objects
ob_object = bpy.data.objects.new('Object', me_mesh)

# ---- transforms, parenting, visibility, modifiers, constraints
ob_object.location = (0.0, 0.0, 0.0)
ob_object.lock_rotations_4d = False
ob_object.empty_display_type = 'ARROWS'
ob_object.lineart.crease_threshold = 0.0
_m = ob_object.modifiers.new('Auto Smooth', 'NODES')
_m.node_group = ng_auto_smooth
_gi = [s.identifier for s in ng_auto_smooth.interface.items_tree if s.item_type == 'SOCKET' and s.in_out == 'INPUT']
_m[_gi[1]] = 3.142  # Angle

# ---- collection membership
col_collection.objects.link(ob_object)

# ---- scene / render settings (as saved in the file)
scene.frame_start = 1; scene.frame_end = 250; scene.frame_set(1)
scene.render.engine = 'BLENDER_EEVEE_NEXT'
scene.cycles.use_denoising = False
scene.cycles.samples = 128
scene.cycles.sampling_pattern = 'TABULATED_SOBOL'
scene.cycles.use_adaptive_sampling = False
scene.cycles.use_light_tree = False
scene.view_settings.view_transform = 'Filmic'
bpy.context.view_layer.update()

# ---- added for rendering (the .blend has no active camera and no usable light): camera, sun
cam_auto = bpy.data.cameras.new('AutoCamera')
cam_auto.lens = 50.0
cam_auto.sensor_width = 36.0
cam_auto.clip_end = 1000.0
ob_auto_camera = bpy.data.objects.new('AutoCamera', cam_auto)
scene.collection.objects.link(ob_auto_camera)
ob_auto_camera.location = (3.17421, -3.80905, 3.68937)
ob_auto_camera.rotation_euler = (1.09748, -7.21219e-08, 0.694738)
scene.camera = ob_auto_camera
light_auto_sun = bpy.data.lights.new('AutoSun', 'SUN')
light_auto_sun.energy = 3.0
light_auto_sun.angle = 0.0523599
ob_auto_sun = bpy.data.objects.new('AutoSun', light_auto_sun)
scene.collection.objects.link(ob_auto_sun)
ob_auto_sun.rotation_euler = (0.872665, 0.174533, 0.523599)
bpy.context.view_layer.update()
